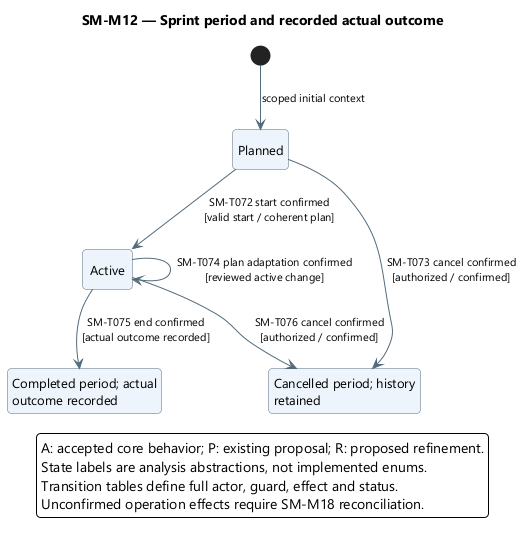

The diagram above was rendered by PlantUML. Its source (embedded in the PNG):
@startuml
skinparam backgroundColor white
skinparam defaultFontName Segoe UI
skinparam defaultFontSize 13
skinparam shadowing false
skinparam roundcorner 8
skinparam ArrowColor #526B7B
skinparam ArrowFontSize 11
skinparam stateBackgroundColor #EDF4FB
skinparam stateBorderColor #526B7B
skinparam stateStartColor #163E52
skinparam stateEndColor #163E52
skinparam noteBackgroundColor #FFF3DF
skinparam noteBorderColor #B99557
skinparam nodesep 38
skinparam ranksep 48
hide empty description
top to bottom direction

title SM-M12 — Sprint period and recorded actual outcome
state "Planned" as Planned
state "Active" as Active
state "Completed period; actual\noutcome recorded" as Completed
state "Cancelled period; history\nretained" as Cancelled
[*] --> Planned : scoped initial context
Planned --> Active : SM-T072 start confirmed\n[valid start / coherent plan]
Planned --> Cancelled : SM-T073 cancel confirmed\n[authorized / confirmed]
Active --> Active : SM-T074 plan adaptation confirmed\n[reviewed active change]
Active --> Completed : SM-T075 end confirmed\n[actual outcome recorded]
Active --> Cancelled : SM-T076 cancel confirmed\n[authorized / confirmed]
legend bottom
A: accepted core behavior; P: existing proposal; R: proposed refinement.
State labels are analysis abstractions, not implemented enums.
Transition tables define full actor, guard, effect and status.
Unconfirmed operation effects require SM-M18 reconciliation.
endlegend
@enduml